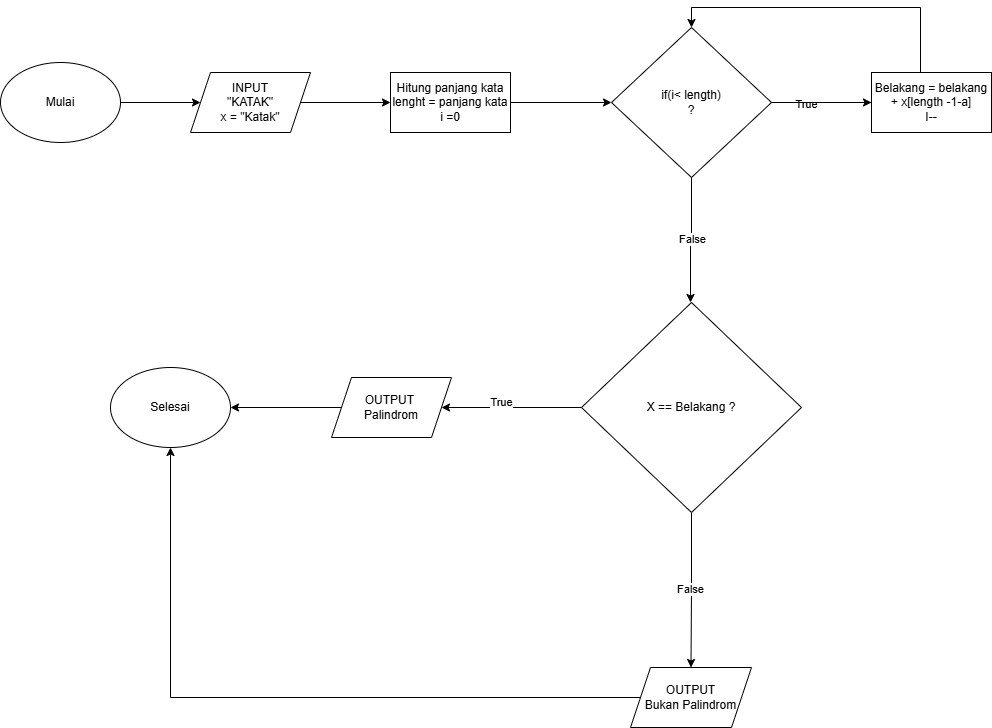

The diagram above was exported from draw.io. Its source (the exported page's mxGraphModel, read from the mxfile embedded in the PNG):
<mxGraphModel dx="1097" dy="417" grid="1" gridSize="10" guides="1" tooltips="1" connect="1" arrows="1" fold="1" page="1" pageScale="1" pageWidth="850" pageHeight="1100" math="0" shadow="0">
  <root>
    <mxCell id="0" />
    <mxCell id="1" parent="0" />
    <mxCell id="w-SRh1EgGAvkpCgutBJC-3" value="" style="edgeStyle=orthogonalEdgeStyle;rounded=0;orthogonalLoop=1;jettySize=auto;html=1;" edge="1" parent="1" source="w-SRh1EgGAvkpCgutBJC-1" target="w-SRh1EgGAvkpCgutBJC-2">
      <mxGeometry relative="1" as="geometry" />
    </mxCell>
    <mxCell id="w-SRh1EgGAvkpCgutBJC-1" value="Mulai" style="ellipse;whiteSpace=wrap;html=1;" vertex="1" parent="1">
      <mxGeometry x="80" y="180" width="120" height="80" as="geometry" />
    </mxCell>
    <mxCell id="w-SRh1EgGAvkpCgutBJC-6" value="" style="edgeStyle=orthogonalEdgeStyle;rounded=0;orthogonalLoop=1;jettySize=auto;html=1;" edge="1" parent="1" source="w-SRh1EgGAvkpCgutBJC-2" target="w-SRh1EgGAvkpCgutBJC-5">
      <mxGeometry relative="1" as="geometry" />
    </mxCell>
    <mxCell id="w-SRh1EgGAvkpCgutBJC-2" value="INPUT&lt;div&gt;&quot;KATAK&quot;&lt;/div&gt;&lt;div&gt;x = &quot;Katak&quot;&lt;/div&gt;" style="shape=parallelogram;perimeter=parallelogramPerimeter;whiteSpace=wrap;html=1;fixedSize=1;" vertex="1" parent="1">
      <mxGeometry x="270" y="190" width="120" height="60" as="geometry" />
    </mxCell>
    <mxCell id="w-SRh1EgGAvkpCgutBJC-10" value="" style="edgeStyle=orthogonalEdgeStyle;rounded=0;orthogonalLoop=1;jettySize=auto;html=1;" edge="1" parent="1" source="w-SRh1EgGAvkpCgutBJC-5" target="w-SRh1EgGAvkpCgutBJC-9">
      <mxGeometry relative="1" as="geometry" />
    </mxCell>
    <mxCell id="w-SRh1EgGAvkpCgutBJC-5" value="Hitung panjang kata&lt;br&gt;lenght = panjang kata&lt;div&gt;i =0&lt;/div&gt;" style="whiteSpace=wrap;html=1;" vertex="1" parent="1">
      <mxGeometry x="470" y="190" width="120" height="60" as="geometry" />
    </mxCell>
    <mxCell id="w-SRh1EgGAvkpCgutBJC-12" value="" style="edgeStyle=orthogonalEdgeStyle;rounded=0;orthogonalLoop=1;jettySize=auto;html=1;" edge="1" parent="1" source="w-SRh1EgGAvkpCgutBJC-9">
      <mxGeometry relative="1" as="geometry">
        <mxPoint x="770" y="420" as="targetPoint" />
      </mxGeometry>
    </mxCell>
    <mxCell id="w-SRh1EgGAvkpCgutBJC-13" value="False" style="edgeLabel;html=1;align=center;verticalAlign=middle;resizable=0;points=[];" vertex="1" connectable="0" parent="w-SRh1EgGAvkpCgutBJC-12">
      <mxGeometry x="-0.024" relative="1" as="geometry">
        <mxPoint as="offset" />
      </mxGeometry>
    </mxCell>
    <mxCell id="w-SRh1EgGAvkpCgutBJC-15" value="" style="edgeStyle=orthogonalEdgeStyle;rounded=0;orthogonalLoop=1;jettySize=auto;html=1;" edge="1" parent="1" source="w-SRh1EgGAvkpCgutBJC-9">
      <mxGeometry relative="1" as="geometry">
        <mxPoint x="970" y="220" as="targetPoint" />
      </mxGeometry>
    </mxCell>
    <mxCell id="w-SRh1EgGAvkpCgutBJC-16" value="True" style="edgeLabel;html=1;align=center;verticalAlign=middle;resizable=0;points=[];" vertex="1" connectable="0" parent="w-SRh1EgGAvkpCgutBJC-15">
      <mxGeometry x="-0.4333" y="-1" relative="1" as="geometry">
        <mxPoint as="offset" />
      </mxGeometry>
    </mxCell>
    <mxCell id="w-SRh1EgGAvkpCgutBJC-43" value="" style="edgeStyle=orthogonalEdgeStyle;rounded=0;orthogonalLoop=1;jettySize=auto;html=1;" edge="1" parent="1" source="w-SRh1EgGAvkpCgutBJC-9" target="w-SRh1EgGAvkpCgutBJC-42">
      <mxGeometry relative="1" as="geometry" />
    </mxCell>
    <mxCell id="w-SRh1EgGAvkpCgutBJC-9" value="if(i&amp;lt; length)&lt;div&gt;?&lt;/div&gt;" style="rhombus;whiteSpace=wrap;html=1;" vertex="1" parent="1">
      <mxGeometry x="691" y="145" width="160" height="150" as="geometry" />
    </mxCell>
    <mxCell id="w-SRh1EgGAvkpCgutBJC-41" value="Selesai" style="ellipse;whiteSpace=wrap;html=1;" vertex="1" parent="1">
      <mxGeometry x="190" y="485" width="120" height="80" as="geometry" />
    </mxCell>
    <mxCell id="w-SRh1EgGAvkpCgutBJC-45" style="edgeStyle=orthogonalEdgeStyle;rounded=0;orthogonalLoop=1;jettySize=auto;html=1;entryX=0.5;entryY=0;entryDx=0;entryDy=0;" edge="1" parent="1" source="w-SRh1EgGAvkpCgutBJC-42" target="w-SRh1EgGAvkpCgutBJC-9">
      <mxGeometry relative="1" as="geometry">
        <Array as="points">
          <mxPoint x="1000" y="125" />
          <mxPoint x="771" y="125" />
        </Array>
      </mxGeometry>
    </mxCell>
    <mxCell id="w-SRh1EgGAvkpCgutBJC-42" value="Belakang = belakang + x[length -1-a]&lt;div&gt;I--&lt;/div&gt;" style="whiteSpace=wrap;html=1;" vertex="1" parent="1">
      <mxGeometry x="951" y="190" width="120" height="60" as="geometry" />
    </mxCell>
    <mxCell id="w-SRh1EgGAvkpCgutBJC-50" style="edgeStyle=orthogonalEdgeStyle;rounded=0;orthogonalLoop=1;jettySize=auto;html=1;entryX=1;entryY=0.5;entryDx=0;entryDy=0;" edge="1" parent="1" source="w-SRh1EgGAvkpCgutBJC-44" target="w-SRh1EgGAvkpCgutBJC-46">
      <mxGeometry relative="1" as="geometry" />
    </mxCell>
    <mxCell id="w-SRh1EgGAvkpCgutBJC-51" value="True&lt;div&gt;&lt;br&gt;&lt;/div&gt;" style="edgeLabel;html=1;align=center;verticalAlign=middle;resizable=0;points=[];" vertex="1" connectable="0" parent="w-SRh1EgGAvkpCgutBJC-50">
      <mxGeometry x="0.1571" y="1" relative="1" as="geometry">
        <mxPoint as="offset" />
      </mxGeometry>
    </mxCell>
    <mxCell id="w-SRh1EgGAvkpCgutBJC-53" value="" style="edgeStyle=orthogonalEdgeStyle;rounded=0;orthogonalLoop=1;jettySize=auto;html=1;" edge="1" parent="1" source="w-SRh1EgGAvkpCgutBJC-44" target="w-SRh1EgGAvkpCgutBJC-52">
      <mxGeometry relative="1" as="geometry" />
    </mxCell>
    <mxCell id="w-SRh1EgGAvkpCgutBJC-54" value="False" style="edgeLabel;html=1;align=center;verticalAlign=middle;resizable=0;points=[];" vertex="1" connectable="0" parent="w-SRh1EgGAvkpCgutBJC-53">
      <mxGeometry x="-0.0194" y="-2" relative="1" as="geometry">
        <mxPoint as="offset" />
      </mxGeometry>
    </mxCell>
    <mxCell id="w-SRh1EgGAvkpCgutBJC-44" value="X == Belakang ?" style="rhombus;whiteSpace=wrap;html=1;" vertex="1" parent="1">
      <mxGeometry x="661" y="420" width="220" height="210" as="geometry" />
    </mxCell>
    <mxCell id="w-SRh1EgGAvkpCgutBJC-55" style="edgeStyle=orthogonalEdgeStyle;rounded=0;orthogonalLoop=1;jettySize=auto;html=1;entryX=1;entryY=0.5;entryDx=0;entryDy=0;" edge="1" parent="1" source="w-SRh1EgGAvkpCgutBJC-46" target="w-SRh1EgGAvkpCgutBJC-41">
      <mxGeometry relative="1" as="geometry" />
    </mxCell>
    <mxCell id="w-SRh1EgGAvkpCgutBJC-46" value="OUTPUT&amp;nbsp;&lt;div&gt;Palindrom&lt;/div&gt;" style="shape=parallelogram;perimeter=parallelogramPerimeter;whiteSpace=wrap;html=1;fixedSize=1;" vertex="1" parent="1">
      <mxGeometry x="411" y="495" width="120" height="60" as="geometry" />
    </mxCell>
    <mxCell id="w-SRh1EgGAvkpCgutBJC-56" style="edgeStyle=orthogonalEdgeStyle;rounded=0;orthogonalLoop=1;jettySize=auto;html=1;" edge="1" parent="1" source="w-SRh1EgGAvkpCgutBJC-52" target="w-SRh1EgGAvkpCgutBJC-41">
      <mxGeometry relative="1" as="geometry" />
    </mxCell>
    <mxCell id="w-SRh1EgGAvkpCgutBJC-52" value="OUTPUT&lt;div&gt;Bukan Palindrom&lt;/div&gt;" style="shape=parallelogram;perimeter=parallelogramPerimeter;whiteSpace=wrap;html=1;fixedSize=1;" vertex="1" parent="1">
      <mxGeometry x="710" y="785" width="121" height="60" as="geometry" />
    </mxCell>
  </root>
</mxGraphModel>